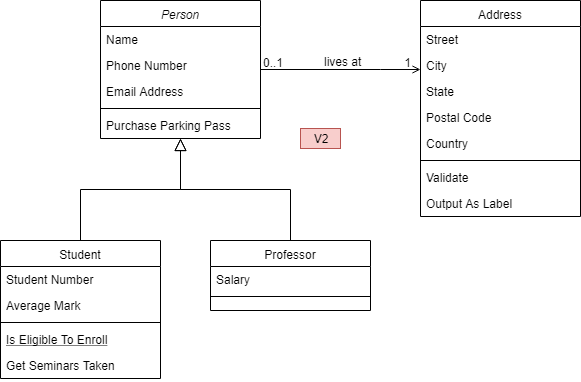

The diagram above was exported from draw.io. Its source (the exported page's mxGraphModel, read from the mxfile embedded in the PNG):
<mxGraphModel dx="1392" dy="1855" grid="1" gridSize="10" guides="1" tooltips="1" connect="1" arrows="1" fold="0" page="1" pageScale="1" pageWidth="826" pageHeight="1169" background="#ffffff" math="0" shadow="0">
  <root>
    <mxCell id="0" />
    <mxCell id="1" parent="0" />
    <mxCell id="22" value="Person" style="swimlane;fontStyle=2;align=center;verticalAlign=top;childLayout=stackLayout;horizontal=1;startSize=26;horizontalStack=0;resizeParent=1;resizeLast=0;collapsible=1;marginBottom=0;swimlaneFillColor=#ffffff;rounded=0;shadow=0;strokeWidth=1;" parent="1" vertex="1">
      <mxGeometry x="210" y="190" width="160" height="138" as="geometry" />
    </mxCell>
    <mxCell id="23" value="Name" style="text;strokeColor=none;fillColor=none;align=left;verticalAlign=top;spacingLeft=4;spacingRight=4;overflow=hidden;rotatable=0;points=[[0,0.5],[1,0.5]];portConstraint=eastwest;" parent="22" vertex="1">
      <mxGeometry y="26" width="160" height="26" as="geometry" />
    </mxCell>
    <mxCell id="26" value="Phone Number" style="text;strokeColor=none;fillColor=none;align=left;verticalAlign=top;spacingLeft=4;spacingRight=4;overflow=hidden;rotatable=0;points=[[0,0.5],[1,0.5]];portConstraint=eastwest;rounded=0;shadow=0;html=0;" parent="22" vertex="1">
      <mxGeometry y="52" width="160" height="26" as="geometry" />
    </mxCell>
    <mxCell id="27" value="Email Address" style="text;strokeColor=none;fillColor=none;align=left;verticalAlign=top;spacingLeft=4;spacingRight=4;overflow=hidden;rotatable=0;points=[[0,0.5],[1,0.5]];portConstraint=eastwest;rounded=0;shadow=0;html=0;" parent="22" vertex="1">
      <mxGeometry y="78" width="160" height="26" as="geometry" />
    </mxCell>
    <mxCell id="24" value="" style="line;html=1;strokeWidth=1;fillColor=none;align=left;verticalAlign=middle;spacingTop=-1;spacingLeft=3;spacingRight=3;rotatable=0;labelPosition=right;points=[];portConstraint=eastwest;" parent="22" vertex="1">
      <mxGeometry y="104" width="160" height="8" as="geometry" />
    </mxCell>
    <mxCell id="25" value="Purchase Parking Pass" style="text;strokeColor=none;fillColor=none;align=left;verticalAlign=top;spacingLeft=4;spacingRight=4;overflow=hidden;rotatable=0;points=[[0,0.5],[1,0.5]];portConstraint=eastwest;" parent="22" vertex="1">
      <mxGeometry y="112" width="160" height="26" as="geometry" />
    </mxCell>
    <mxCell id="28" value="Student" style="swimlane;fontStyle=0;align=center;verticalAlign=top;childLayout=stackLayout;horizontal=1;startSize=26;horizontalStack=0;resizeParent=1;resizeLast=0;collapsible=1;marginBottom=0;swimlaneFillColor=#ffffff;rounded=0;shadow=0;strokeWidth=1;" parent="1" vertex="1">
      <mxGeometry x="110" y="430" width="160" height="138" as="geometry" />
    </mxCell>
    <mxCell id="29" value="Student Number" style="text;strokeColor=none;fillColor=none;align=left;verticalAlign=top;spacingLeft=4;spacingRight=4;overflow=hidden;rotatable=0;points=[[0,0.5],[1,0.5]];portConstraint=eastwest;" parent="28" vertex="1">
      <mxGeometry y="26" width="160" height="26" as="geometry" />
    </mxCell>
    <mxCell id="30" value="Average Mark" style="text;strokeColor=none;fillColor=none;align=left;verticalAlign=top;spacingLeft=4;spacingRight=4;overflow=hidden;rotatable=0;points=[[0,0.5],[1,0.5]];portConstraint=eastwest;rounded=0;shadow=0;html=0;" parent="28" vertex="1">
      <mxGeometry y="52" width="160" height="26" as="geometry" />
    </mxCell>
    <mxCell id="32" value="" style="line;html=1;strokeWidth=1;fillColor=none;align=left;verticalAlign=middle;spacingTop=-1;spacingLeft=3;spacingRight=3;rotatable=0;labelPosition=right;points=[];portConstraint=eastwest;" parent="28" vertex="1">
      <mxGeometry y="78" width="160" height="8" as="geometry" />
    </mxCell>
    <mxCell id="33" value="Is Eligible To Enroll" style="text;strokeColor=none;fillColor=none;align=left;verticalAlign=top;spacingLeft=4;spacingRight=4;overflow=hidden;rotatable=0;points=[[0,0.5],[1,0.5]];portConstraint=eastwest;fontStyle=4" parent="28" vertex="1">
      <mxGeometry y="86" width="160" height="26" as="geometry" />
    </mxCell>
    <mxCell id="34" value="Get Seminars Taken" style="text;strokeColor=none;fillColor=none;align=left;verticalAlign=top;spacingLeft=4;spacingRight=4;overflow=hidden;rotatable=0;points=[[0,0.5],[1,0.5]];portConstraint=eastwest;" parent="28" vertex="1">
      <mxGeometry y="112" width="160" height="26" as="geometry" />
    </mxCell>
    <mxCell id="35" value="" style="endArrow=block;endSize=10;endFill=0;shadow=0;strokeWidth=1;edgeStyle=orthogonalEdgeStyle;rounded=0;" parent="1" source="28" target="22" edge="1">
      <mxGeometry width="160" relative="1" as="geometry">
        <mxPoint x="190" y="270" as="sourcePoint" />
        <mxPoint x="190" y="270" as="targetPoint" />
        <Array as="points">
          <mxPoint x="190" y="379" />
          <mxPoint x="290" y="379" />
        </Array>
      </mxGeometry>
    </mxCell>
    <mxCell id="36" value="Professor" style="swimlane;fontStyle=0;align=center;verticalAlign=top;childLayout=stackLayout;horizontal=1;startSize=26;horizontalStack=0;resizeParent=1;resizeLast=0;collapsible=1;marginBottom=0;swimlaneFillColor=#ffffff;rounded=0;shadow=0;strokeWidth=1;" parent="1" vertex="1">
      <mxGeometry x="320" y="430" width="160" height="70" as="geometry" />
    </mxCell>
    <mxCell id="37" value="Salary" style="text;strokeColor=none;fillColor=none;align=left;verticalAlign=top;spacingLeft=4;spacingRight=4;overflow=hidden;rotatable=0;points=[[0,0.5],[1,0.5]];portConstraint=eastwest;" parent="36" vertex="1">
      <mxGeometry y="26" width="160" height="26" as="geometry" />
    </mxCell>
    <mxCell id="39" value="" style="line;html=1;strokeWidth=1;fillColor=none;align=left;verticalAlign=middle;spacingTop=-1;spacingLeft=3;spacingRight=3;rotatable=0;labelPosition=right;points=[];portConstraint=eastwest;" parent="36" vertex="1">
      <mxGeometry y="52" width="160" height="8" as="geometry" />
    </mxCell>
    <mxCell id="42" value="" style="endArrow=block;endSize=10;endFill=0;shadow=0;strokeWidth=1;edgeStyle=orthogonalEdgeStyle;rounded=0;" parent="1" source="36" target="22" edge="1">
      <mxGeometry width="160" relative="1" as="geometry">
        <mxPoint x="200" y="440" as="sourcePoint" />
        <mxPoint x="300" y="338" as="targetPoint" />
      </mxGeometry>
    </mxCell>
    <mxCell id="43" value="Address" style="swimlane;fontStyle=0;align=center;verticalAlign=top;childLayout=stackLayout;horizontal=1;startSize=26;horizontalStack=0;resizeParent=1;resizeLast=0;collapsible=1;marginBottom=0;swimlaneFillColor=#ffffff;rounded=0;shadow=0;strokeWidth=1;" parent="1" vertex="1">
      <mxGeometry x="530" y="190" width="160" height="216" as="geometry" />
    </mxCell>
    <mxCell id="44" value="Street" style="text;strokeColor=none;fillColor=none;align=left;verticalAlign=top;spacingLeft=4;spacingRight=4;overflow=hidden;rotatable=0;points=[[0,0.5],[1,0.5]];portConstraint=eastwest;" parent="43" vertex="1">
      <mxGeometry y="26" width="160" height="26" as="geometry" />
    </mxCell>
    <mxCell id="45" value="City" style="text;strokeColor=none;fillColor=none;align=left;verticalAlign=top;spacingLeft=4;spacingRight=4;overflow=hidden;rotatable=0;points=[[0,0.5],[1,0.5]];portConstraint=eastwest;rounded=0;shadow=0;html=0;" parent="43" vertex="1">
      <mxGeometry y="52" width="160" height="26" as="geometry" />
    </mxCell>
    <mxCell id="46" value="State" style="text;strokeColor=none;fillColor=none;align=left;verticalAlign=top;spacingLeft=4;spacingRight=4;overflow=hidden;rotatable=0;points=[[0,0.5],[1,0.5]];portConstraint=eastwest;rounded=0;shadow=0;html=0;" parent="43" vertex="1">
      <mxGeometry y="78" width="160" height="26" as="geometry" />
    </mxCell>
    <mxCell id="49" value="Postal Code" style="text;strokeColor=none;fillColor=none;align=left;verticalAlign=top;spacingLeft=4;spacingRight=4;overflow=hidden;rotatable=0;points=[[0,0.5],[1,0.5]];portConstraint=eastwest;rounded=0;shadow=0;html=0;" parent="43" vertex="1">
      <mxGeometry y="104" width="160" height="26" as="geometry" />
    </mxCell>
    <mxCell id="50" value="Country" style="text;strokeColor=none;fillColor=none;align=left;verticalAlign=top;spacingLeft=4;spacingRight=4;overflow=hidden;rotatable=0;points=[[0,0.5],[1,0.5]];portConstraint=eastwest;rounded=0;shadow=0;html=0;" parent="43" vertex="1">
      <mxGeometry y="130" width="160" height="26" as="geometry" />
    </mxCell>
    <mxCell id="47" value="" style="line;html=1;strokeWidth=1;fillColor=none;align=left;verticalAlign=middle;spacingTop=-1;spacingLeft=3;spacingRight=3;rotatable=0;labelPosition=right;points=[];portConstraint=eastwest;" parent="43" vertex="1">
      <mxGeometry y="156" width="160" height="8" as="geometry" />
    </mxCell>
    <mxCell id="48" value="Validate" style="text;strokeColor=none;fillColor=none;align=left;verticalAlign=top;spacingLeft=4;spacingRight=4;overflow=hidden;rotatable=0;points=[[0,0.5],[1,0.5]];portConstraint=eastwest;" parent="43" vertex="1">
      <mxGeometry y="164" width="160" height="26" as="geometry" />
    </mxCell>
    <mxCell id="51" value="Output As Label" style="text;strokeColor=none;fillColor=none;align=left;verticalAlign=top;spacingLeft=4;spacingRight=4;overflow=hidden;rotatable=0;points=[[0,0.5],[1,0.5]];portConstraint=eastwest;" parent="43" vertex="1">
      <mxGeometry y="190" width="160" height="26" as="geometry" />
    </mxCell>
    <mxCell id="52" value="" style="endArrow=open;edgeStyle=orthogonalEdgeStyle;shadow=0;strokeWidth=1;strokeColor=#000000;rounded=0;endFill=1;" parent="1" edge="1">
      <mxGeometry x="0.5" y="41" relative="1" as="geometry">
        <mxPoint x="370" y="259" as="sourcePoint" />
        <mxPoint x="530" y="259" as="targetPoint" />
        <Array as="points">
          <mxPoint x="490" y="259" />
          <mxPoint x="490" y="259" />
        </Array>
        <mxPoint x="-40" y="32" as="offset" />
      </mxGeometry>
    </mxCell>
    <mxCell id="53" value="0..1" style="resizable=0;align=left;verticalAlign=bottom;labelBackgroundColor=none;fontSize=12;" parent="52" connectable="0" vertex="1">
      <mxGeometry x="-1" relative="1" as="geometry">
        <mxPoint y="4" as="offset" />
      </mxGeometry>
    </mxCell>
    <mxCell id="54" value="1" style="resizable=0;align=right;verticalAlign=bottom;labelBackgroundColor=none;fontSize=12;" parent="52" connectable="0" vertex="1">
      <mxGeometry x="1" relative="1" as="geometry">
        <mxPoint x="-7" y="4" as="offset" />
      </mxGeometry>
    </mxCell>
    <mxCell id="57" value="lives at" style="text;html=1;resizable=0;points=[];;align=center;verticalAlign=middle;labelBackgroundColor=none;rounded=0;shadow=0;strokeWidth=1;fontSize=12;" parent="52" vertex="1" connectable="0">
      <mxGeometry x="0.5" y="49" relative="1" as="geometry">
        <mxPoint x="-38" y="40" as="offset" />
      </mxGeometry>
    </mxCell>
    <mxCell id="58" value="V2" style="text;html=1;strokeColor=#b85450;fillColor=#f8cecc;align=center;verticalAlign=middle;whiteSpace=wrap;rounded=0;" vertex="1" parent="1">
      <mxGeometry x="410" y="318" width="40" height="20" as="geometry" />
    </mxCell>
  </root>
</mxGraphModel>